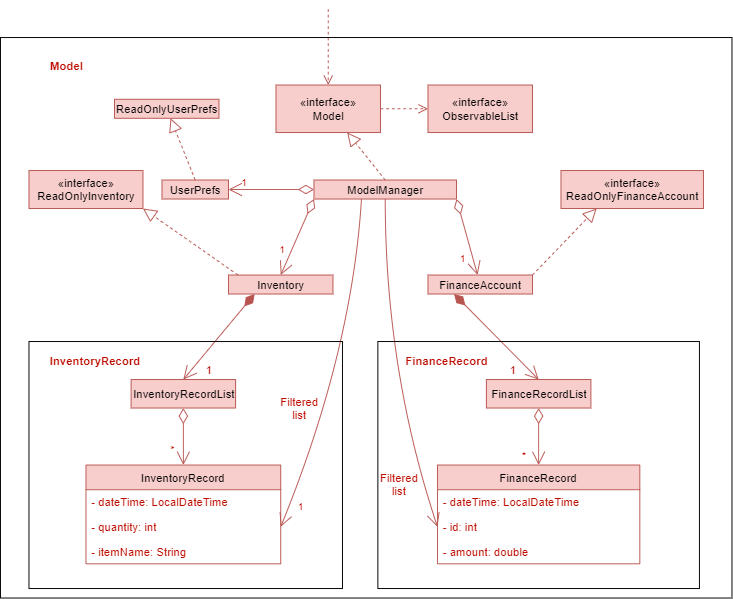

The diagram above was exported from draw.io. Its source (the exported page's mxGraphModel, read from the mxfile embedded in the PNG):
<mxGraphModel dx="1254" dy="677" grid="1" gridSize="10" guides="1" tooltips="1" connect="1" arrows="1" fold="1" page="1" pageScale="1" pageWidth="827" pageHeight="1169" math="0" shadow="0">
  <root>
    <mxCell id="WIyWlLk6GJQsqaUBKTNV-0" />
    <mxCell id="WIyWlLk6GJQsqaUBKTNV-1" parent="WIyWlLk6GJQsqaUBKTNV-0" />
    <mxCell id="tF3ZHM8wJbkgXpK35JYt-2" value="" style="html=1;verticalAlign=bottom;endArrow=open;dashed=1;endSize=8;entryX=0.5;entryY=0;entryDx=0;entryDy=0;fontColor=#8F0A00;labelBackgroundColor=none;labelBorderColor=none;fillColor=#f8cecc;strokeColor=#b85450;" edge="1" parent="WIyWlLk6GJQsqaUBKTNV-1" target="tF3ZHM8wJbkgXpK35JYt-4">
      <mxGeometry relative="1" as="geometry">
        <mxPoint x="445" y="60" as="sourcePoint" />
        <mxPoint x="380" y="380" as="targetPoint" />
      </mxGeometry>
    </mxCell>
    <mxCell id="tF3ZHM8wJbkgXpK35JYt-4" value="«interface»&lt;br&gt;Model" style="html=1;strokeWidth=1;labelBackgroundColor=none;labelBorderColor=none;fillColor=#f8cecc;strokeColor=#b85450;" vertex="1" parent="WIyWlLk6GJQsqaUBKTNV-1">
      <mxGeometry x="390" y="140" width="110" height="50" as="geometry" />
    </mxCell>
    <mxCell id="tF3ZHM8wJbkgXpK35JYt-5" value="«interface»&lt;br&gt;ObservableList" style="html=1;strokeWidth=1;labelBackgroundColor=none;labelBorderColor=none;fillColor=#f8cecc;strokeColor=#b85450;" vertex="1" parent="WIyWlLk6GJQsqaUBKTNV-1">
      <mxGeometry x="550" y="140" width="110" height="50" as="geometry" />
    </mxCell>
    <mxCell id="tF3ZHM8wJbkgXpK35JYt-6" value="" style="html=1;verticalAlign=bottom;endArrow=open;dashed=1;endSize=8;exitX=1;exitY=0.5;exitDx=0;exitDy=0;entryX=0;entryY=0.5;entryDx=0;entryDy=0;fontColor=#BD0D00;labelBackgroundColor=none;labelBorderColor=none;fillColor=#f8cecc;strokeColor=#b85450;" edge="1" parent="WIyWlLk6GJQsqaUBKTNV-1" source="tF3ZHM8wJbkgXpK35JYt-4" target="tF3ZHM8wJbkgXpK35JYt-5">
      <mxGeometry x="0.2" y="15" relative="1" as="geometry">
        <mxPoint x="460" y="380" as="sourcePoint" />
        <mxPoint x="380" y="380" as="targetPoint" />
        <mxPoint as="offset" />
      </mxGeometry>
    </mxCell>
    <mxCell id="tF3ZHM8wJbkgXpK35JYt-8" value="&lt;b&gt;Model&lt;/b&gt;" style="text;html=1;strokeColor=none;align=center;verticalAlign=middle;whiteSpace=wrap;rounded=0;strokeWidth=1;fontColor=#BD0D00;labelBackgroundColor=none;labelBorderColor=none;" vertex="1" parent="WIyWlLk6GJQsqaUBKTNV-1">
      <mxGeometry x="140" y="110" width="60" height="20" as="geometry" />
    </mxCell>
    <mxCell id="tF3ZHM8wJbkgXpK35JYt-42" style="edgeStyle=none;orthogonalLoop=1;jettySize=auto;html=1;entryX=1;entryY=0.5;entryDx=0;entryDy=0;startArrow=none;startFill=0;sourcePerimeterSpacing=0;endArrow=open;endFill=0;endSize=12;targetPerimeterSpacing=0;curved=1;fontColor=#BD0D00;labelBackgroundColor=none;labelBorderColor=none;fillColor=#f8cecc;strokeColor=#b85450;" edge="1" parent="WIyWlLk6GJQsqaUBKTNV-1" target="tF3ZHM8wJbkgXpK35JYt-55">
      <mxGeometry relative="1" as="geometry">
        <mxPoint x="480" y="260" as="sourcePoint" />
        <mxPoint x="355" y="605" as="targetPoint" />
        <Array as="points">
          <mxPoint x="470" y="421" />
        </Array>
      </mxGeometry>
    </mxCell>
    <mxCell id="tF3ZHM8wJbkgXpK35JYt-52" value="1" style="edgeLabel;html=1;align=center;verticalAlign=middle;resizable=0;points=[];fontColor=#BD0D00;labelBackgroundColor=none;labelBorderColor=none;" vertex="1" connectable="0" parent="tF3ZHM8wJbkgXpK35JYt-42">
      <mxGeometry x="0.6946" relative="1" as="geometry">
        <mxPoint y="29.3" as="offset" />
      </mxGeometry>
    </mxCell>
    <mxCell id="tF3ZHM8wJbkgXpK35JYt-82" style="edgeStyle=none;orthogonalLoop=1;jettySize=auto;html=1;entryX=0;entryY=0.5;entryDx=0;entryDy=0;startArrow=none;startFill=0;sourcePerimeterSpacing=0;endArrow=open;endFill=0;endSize=12;targetPerimeterSpacing=0;curved=1;fontColor=#BD0D00;labelBackgroundColor=none;labelBorderColor=none;fillColor=#f8cecc;strokeColor=#b85450;" edge="1" parent="WIyWlLk6GJQsqaUBKTNV-1" target="tF3ZHM8wJbkgXpK35JYt-74">
      <mxGeometry relative="1" as="geometry">
        <mxPoint x="505" y="260" as="sourcePoint" />
        <Array as="points">
          <mxPoint x="505" y="440" />
        </Array>
      </mxGeometry>
    </mxCell>
    <mxCell id="tF3ZHM8wJbkgXpK35JYt-9" value="ModelManager" style="html=1;strokeWidth=1;fillColor=#f8cecc;labelBackgroundColor=none;labelBorderColor=none;strokeColor=#b85450;" vertex="1" parent="WIyWlLk6GJQsqaUBKTNV-1">
      <mxGeometry x="430" y="240" width="150" height="20" as="geometry" />
    </mxCell>
    <mxCell id="tF3ZHM8wJbkgXpK35JYt-11" value="" style="endArrow=block;dashed=1;endFill=0;endSize=12;html=1;exitX=0.5;exitY=0;exitDx=0;exitDy=0;fontColor=#BD0D00;labelBackgroundColor=none;labelBorderColor=none;fillColor=#f8cecc;strokeColor=#b85450;" edge="1" parent="WIyWlLk6GJQsqaUBKTNV-1" source="tF3ZHM8wJbkgXpK35JYt-9" target="tF3ZHM8wJbkgXpK35JYt-4">
      <mxGeometry width="160" relative="1" as="geometry">
        <mxPoint x="390" y="380" as="sourcePoint" />
        <mxPoint x="550" y="380" as="targetPoint" />
      </mxGeometry>
    </mxCell>
    <mxCell id="tF3ZHM8wJbkgXpK35JYt-12" value="" style="endArrow=open;html=1;endSize=12;startArrow=diamondThin;startSize=14;startFill=0;edgeStyle=orthogonalEdgeStyle;exitX=0;exitY=0.5;exitDx=0;exitDy=0;fontColor=#BD0D00;labelBackgroundColor=none;labelBorderColor=none;fillColor=#f8cecc;strokeColor=#b85450;" edge="1" parent="WIyWlLk6GJQsqaUBKTNV-1" source="tF3ZHM8wJbkgXpK35JYt-9" target="tF3ZHM8wJbkgXpK35JYt-15">
      <mxGeometry relative="1" as="geometry">
        <mxPoint x="310" y="340" as="sourcePoint" />
        <mxPoint x="470" y="340" as="targetPoint" />
      </mxGeometry>
    </mxCell>
    <mxCell id="tF3ZHM8wJbkgXpK35JYt-14" value="1" style="edgeLabel;resizable=0;html=1;align=right;verticalAlign=top;fontColor=#BD0D00;labelBackgroundColor=none;labelBorderColor=none;" connectable="0" vertex="1" parent="tF3ZHM8wJbkgXpK35JYt-12">
      <mxGeometry x="1" relative="1" as="geometry">
        <mxPoint x="20" y="-20" as="offset" />
      </mxGeometry>
    </mxCell>
    <mxCell id="tF3ZHM8wJbkgXpK35JYt-15" value="UserPrefs" style="html=1;labelBackgroundColor=none;labelBorderColor=none;fillColor=#f8cecc;strokeColor=#b85450;" vertex="1" parent="WIyWlLk6GJQsqaUBKTNV-1">
      <mxGeometry x="270" y="240" width="70" height="20" as="geometry" />
    </mxCell>
    <mxCell id="tF3ZHM8wJbkgXpK35JYt-16" value="" style="endArrow=block;dashed=1;endFill=0;endSize=12;html=1;exitX=0.5;exitY=0;exitDx=0;exitDy=0;fontColor=#BD0D00;labelBackgroundColor=none;labelBorderColor=none;fillColor=#f8cecc;strokeColor=#b85450;" edge="1" parent="WIyWlLk6GJQsqaUBKTNV-1" source="tF3ZHM8wJbkgXpK35JYt-15" target="tF3ZHM8wJbkgXpK35JYt-17">
      <mxGeometry width="160" relative="1" as="geometry">
        <mxPoint x="310" y="340" as="sourcePoint" />
        <mxPoint x="470" y="340" as="targetPoint" />
      </mxGeometry>
    </mxCell>
    <mxCell id="tF3ZHM8wJbkgXpK35JYt-17" value="ReadOnlyUserPrefs" style="html=1;labelBackgroundColor=none;labelBorderColor=none;fillColor=#f8cecc;strokeColor=#b85450;" vertex="1" parent="WIyWlLk6GJQsqaUBKTNV-1">
      <mxGeometry x="220" y="155" width="110" height="20" as="geometry" />
    </mxCell>
    <mxCell id="tF3ZHM8wJbkgXpK35JYt-19" value="Inventory" style="html=1;labelBackgroundColor=none;labelBorderColor=none;fillColor=#f8cecc;strokeColor=#b85450;" vertex="1" parent="WIyWlLk6GJQsqaUBKTNV-1">
      <mxGeometry x="340" y="340" width="110" height="20" as="geometry" />
    </mxCell>
    <mxCell id="tF3ZHM8wJbkgXpK35JYt-21" value="" style="endArrow=open;html=1;endSize=12;startArrow=diamondThin;startSize=14;startFill=0;exitX=0;exitY=1;exitDx=0;exitDy=0;endFill=0;fontColor=#BD0D00;labelBackgroundColor=none;labelBorderColor=none;fillColor=#f8cecc;strokeColor=#b85450;" edge="1" parent="WIyWlLk6GJQsqaUBKTNV-1" source="tF3ZHM8wJbkgXpK35JYt-9">
      <mxGeometry relative="1" as="geometry">
        <mxPoint x="310" y="340" as="sourcePoint" />
        <mxPoint x="395" y="340" as="targetPoint" />
      </mxGeometry>
    </mxCell>
    <mxCell id="tF3ZHM8wJbkgXpK35JYt-23" value="1" style="edgeLabel;resizable=0;html=1;align=right;verticalAlign=top;fontColor=#BD0D00;labelBackgroundColor=none;labelBorderColor=none;" connectable="0" vertex="1" parent="tF3ZHM8wJbkgXpK35JYt-21">
      <mxGeometry x="1" relative="1" as="geometry">
        <mxPoint x="4.9" y="-39.6" as="offset" />
      </mxGeometry>
    </mxCell>
    <mxCell id="tF3ZHM8wJbkgXpK35JYt-25" value="«interface»&lt;br&gt;ReadOnlyInventory" style="html=1;strokeWidth=1;fillColor=#f8cecc;labelBackgroundColor=none;labelBorderColor=none;strokeColor=#b85450;" vertex="1" parent="WIyWlLk6GJQsqaUBKTNV-1">
      <mxGeometry x="130" y="230" width="120" height="40" as="geometry" />
    </mxCell>
    <mxCell id="tF3ZHM8wJbkgXpK35JYt-30" value="" style="endArrow=block;dashed=1;endFill=0;endSize=12;html=1;entryX=1;entryY=1;entryDx=0;entryDy=0;fontColor=#BD0D00;labelBackgroundColor=none;labelBorderColor=none;fillColor=#f8cecc;strokeColor=#b85450;" edge="1" parent="WIyWlLk6GJQsqaUBKTNV-1" target="tF3ZHM8wJbkgXpK35JYt-25">
      <mxGeometry width="160" relative="1" as="geometry">
        <mxPoint x="350" y="340" as="sourcePoint" />
        <mxPoint x="470" y="340" as="targetPoint" />
      </mxGeometry>
    </mxCell>
    <mxCell id="tF3ZHM8wJbkgXpK35JYt-31" value="" style="endArrow=open;html=1;endSize=12;startArrow=diamondThin;startSize=14;startFill=1;align=left;verticalAlign=bottom;rounded=0;entryX=0.5;entryY=0;entryDx=0;entryDy=0;exitX=0.25;exitY=1;exitDx=0;exitDy=0;fontColor=#BD0D00;labelBackgroundColor=none;labelBorderColor=none;fillColor=#f8cecc;strokeColor=#b85450;" edge="1" parent="WIyWlLk6GJQsqaUBKTNV-1" source="tF3ZHM8wJbkgXpK35JYt-19" target="tF3ZHM8wJbkgXpK35JYt-33">
      <mxGeometry x="-0.04" y="77" relative="1" as="geometry">
        <mxPoint x="338" y="518" as="sourcePoint" />
        <mxPoint x="470" y="340" as="targetPoint" />
        <mxPoint as="offset" />
      </mxGeometry>
    </mxCell>
    <mxCell id="tF3ZHM8wJbkgXpK35JYt-33" value="InventoryRecordList" style="html=1;strokeWidth=1;fillColor=#f8cecc;labelBackgroundColor=none;labelBorderColor=none;strokeColor=#b85450;" vertex="1" parent="WIyWlLk6GJQsqaUBKTNV-1">
      <mxGeometry x="237.5" y="450" width="110" height="30" as="geometry" />
    </mxCell>
    <mxCell id="tF3ZHM8wJbkgXpK35JYt-35" value="1" style="text;html=1;strokeColor=none;fillColor=none;align=center;verticalAlign=middle;whiteSpace=wrap;rounded=0;fontColor=#BD0D00;labelBackgroundColor=none;labelBorderColor=none;" vertex="1" parent="WIyWlLk6GJQsqaUBKTNV-1">
      <mxGeometry x="300" y="430" width="40" height="20" as="geometry" />
    </mxCell>
    <mxCell id="tF3ZHM8wJbkgXpK35JYt-37" value="" style="endArrow=open;html=1;endSize=12;startArrow=diamondThin;startSize=14;startFill=0;exitX=0.5;exitY=1;exitDx=0;exitDy=0;entryX=0.5;entryY=0;entryDx=0;entryDy=0;fontColor=#BD0D00;labelBackgroundColor=none;labelBorderColor=none;fillColor=#f8cecc;strokeColor=#b85450;" edge="1" parent="WIyWlLk6GJQsqaUBKTNV-1" source="tF3ZHM8wJbkgXpK35JYt-33" target="tF3ZHM8wJbkgXpK35JYt-53">
      <mxGeometry x="0.0746" y="-3" relative="1" as="geometry">
        <mxPoint x="310" y="430" as="sourcePoint" />
        <mxPoint x="252.5" y="540" as="targetPoint" />
        <mxPoint as="offset" />
      </mxGeometry>
    </mxCell>
    <mxCell id="tF3ZHM8wJbkgXpK35JYt-43" value="*" style="text;html=1;strokeColor=none;fillColor=none;align=center;verticalAlign=middle;whiteSpace=wrap;rounded=0;rotation=90;fontColor=#BD0D00;labelBackgroundColor=none;labelBorderColor=none;" vertex="1" parent="WIyWlLk6GJQsqaUBKTNV-1">
      <mxGeometry x="260" y="513" width="40" height="20" as="geometry" />
    </mxCell>
    <mxCell id="tF3ZHM8wJbkgXpK35JYt-58" value="" style="endArrow=open;html=1;endSize=12;startArrow=diamondThin;startSize=14;startFill=0;exitX=1;exitY=1;exitDx=0;exitDy=0;endFill=0;fontColor=#BD0D00;labelBackgroundColor=none;labelBorderColor=none;fillColor=#f8cecc;strokeColor=#b85450;" edge="1" parent="WIyWlLk6GJQsqaUBKTNV-1" source="tF3ZHM8wJbkgXpK35JYt-9" target="tF3ZHM8wJbkgXpK35JYt-60">
      <mxGeometry relative="1" as="geometry">
        <mxPoint x="485" y="270" as="sourcePoint" />
        <mxPoint x="405" y="350" as="targetPoint" />
      </mxGeometry>
    </mxCell>
    <mxCell id="tF3ZHM8wJbkgXpK35JYt-59" value="1" style="edgeLabel;resizable=0;html=1;align=right;verticalAlign=top;fontColor=#BD0D00;labelBackgroundColor=none;labelBorderColor=none;" connectable="0" vertex="1" parent="tF3ZHM8wJbkgXpK35JYt-58">
      <mxGeometry x="1" relative="1" as="geometry">
        <mxPoint x="-12.209999999999999" y="-29.97" as="offset" />
      </mxGeometry>
    </mxCell>
    <mxCell id="tF3ZHM8wJbkgXpK35JYt-60" value="FinanceAccount" style="html=1;labelBackgroundColor=none;labelBorderColor=none;fillColor=#f8cecc;strokeColor=#b85450;" vertex="1" parent="WIyWlLk6GJQsqaUBKTNV-1">
      <mxGeometry x="550" y="340" width="110" height="20" as="geometry" />
    </mxCell>
    <mxCell id="tF3ZHM8wJbkgXpK35JYt-62" value="Filtered list" style="text;html=1;strokeColor=none;fillColor=none;align=center;verticalAlign=middle;whiteSpace=wrap;rounded=0;fontColor=#BD0D00;labelBackgroundColor=none;labelBorderColor=none;" vertex="1" parent="WIyWlLk6GJQsqaUBKTNV-1">
      <mxGeometry x="395" y="470" width="40" height="20" as="geometry" />
    </mxCell>
    <mxCell id="tF3ZHM8wJbkgXpK35JYt-65" value="" style="endArrow=block;dashed=1;endFill=0;endSize=12;html=1;entryX=0.25;entryY=1;entryDx=0;entryDy=0;exitX=1;exitY=0;exitDx=0;exitDy=0;fontColor=#BD0D00;labelBackgroundColor=none;labelBorderColor=none;fillColor=#f8cecc;strokeColor=#b85450;" edge="1" parent="WIyWlLk6GJQsqaUBKTNV-1" source="tF3ZHM8wJbkgXpK35JYt-60" target="tF3ZHM8wJbkgXpK35JYt-66">
      <mxGeometry width="160" relative="1" as="geometry">
        <mxPoint x="670" y="340" as="sourcePoint" />
        <mxPoint x="570" y="270" as="targetPoint" />
      </mxGeometry>
    </mxCell>
    <mxCell id="tF3ZHM8wJbkgXpK35JYt-66" value="«interface»&lt;br&gt;ReadOnlyFinanceAccount" style="html=1;labelBackgroundColor=none;labelBorderColor=none;fillColor=#f8cecc;strokeColor=#b85450;" vertex="1" parent="WIyWlLk6GJQsqaUBKTNV-1">
      <mxGeometry x="690" y="230" width="150" height="40" as="geometry" />
    </mxCell>
    <mxCell id="tF3ZHM8wJbkgXpK35JYt-67" style="edgeStyle=none;curved=1;orthogonalLoop=1;jettySize=auto;html=1;entryX=1;entryY=0.25;entryDx=0;entryDy=0;startArrow=none;startFill=0;sourcePerimeterSpacing=0;endArrow=open;endFill=0;endSize=12;targetPerimeterSpacing=0;fontColor=#BD0D00;labelBackgroundColor=none;labelBorderColor=none;" edge="1" parent="WIyWlLk6GJQsqaUBKTNV-1" source="tF3ZHM8wJbkgXpK35JYt-60" target="tF3ZHM8wJbkgXpK35JYt-60">
      <mxGeometry relative="1" as="geometry" />
    </mxCell>
    <mxCell id="tF3ZHM8wJbkgXpK35JYt-68" value="FinanceRecordList" style="html=1;strokeWidth=1;fillColor=#f8cecc;labelBackgroundColor=none;labelBorderColor=none;strokeColor=#b85450;" vertex="1" parent="WIyWlLk6GJQsqaUBKTNV-1">
      <mxGeometry x="611.5" y="450" width="110" height="30" as="geometry" />
    </mxCell>
    <mxCell id="tF3ZHM8wJbkgXpK35JYt-70" value="" style="endArrow=open;html=1;endSize=12;startArrow=diamondThin;startSize=14;startFill=1;align=left;verticalAlign=bottom;rounded=0;entryX=0.5;entryY=0;entryDx=0;entryDy=0;exitX=0.25;exitY=1;exitDx=0;exitDy=0;fontColor=#BD0D00;labelBackgroundColor=none;labelBorderColor=none;fillColor=#f8cecc;strokeColor=#b85450;" edge="1" parent="WIyWlLk6GJQsqaUBKTNV-1" source="tF3ZHM8wJbkgXpK35JYt-60" target="tF3ZHM8wJbkgXpK35JYt-68">
      <mxGeometry x="-0.04" y="77" relative="1" as="geometry">
        <mxPoint x="377.5" y="370" as="sourcePoint" />
        <mxPoint x="305" y="460" as="targetPoint" />
        <mxPoint as="offset" />
      </mxGeometry>
    </mxCell>
    <mxCell id="tF3ZHM8wJbkgXpK35JYt-71" value="1" style="text;html=1;strokeColor=none;fillColor=none;align=center;verticalAlign=middle;whiteSpace=wrap;rounded=0;fontColor=#BD0D00;labelBackgroundColor=none;labelBorderColor=none;" vertex="1" parent="WIyWlLk6GJQsqaUBKTNV-1">
      <mxGeometry x="620" y="430" width="40" height="20" as="geometry" />
    </mxCell>
    <mxCell id="tF3ZHM8wJbkgXpK35JYt-72" value="FinanceRecord" style="swimlane;fontStyle=0;childLayout=stackLayout;horizontal=1;startSize=26;fillColor=#f8cecc;horizontalStack=0;resizeParent=1;resizeParentMax=0;resizeLast=0;collapsible=1;marginBottom=0;strokeWidth=1;labelBackgroundColor=none;labelBorderColor=none;strokeColor=#b85450;" vertex="1" parent="WIyWlLk6GJQsqaUBKTNV-1">
      <mxGeometry x="560" y="540" width="213" height="104" as="geometry" />
    </mxCell>
    <mxCell id="tF3ZHM8wJbkgXpK35JYt-73" value="- dateTime: LocalDateTime" style="text;strokeColor=none;fillColor=none;align=left;verticalAlign=top;spacingLeft=4;spacingRight=4;overflow=hidden;rotatable=0;points=[[0,0.5],[1,0.5]];portConstraint=eastwest;fontColor=#BD0D00;labelBackgroundColor=none;labelBorderColor=none;" vertex="1" parent="tF3ZHM8wJbkgXpK35JYt-72">
      <mxGeometry y="26" width="213" height="26" as="geometry" />
    </mxCell>
    <mxCell id="tF3ZHM8wJbkgXpK35JYt-74" value="- id: int" style="text;strokeColor=none;fillColor=none;align=left;verticalAlign=top;spacingLeft=4;spacingRight=4;overflow=hidden;rotatable=0;points=[[0,0.5],[1,0.5]];portConstraint=eastwest;fontColor=#BD0D00;labelBackgroundColor=none;labelBorderColor=none;" vertex="1" parent="tF3ZHM8wJbkgXpK35JYt-72">
      <mxGeometry y="52" width="213" height="26" as="geometry" />
    </mxCell>
    <mxCell id="tF3ZHM8wJbkgXpK35JYt-75" value="- amount: double" style="text;strokeColor=none;fillColor=none;align=left;verticalAlign=top;spacingLeft=4;spacingRight=4;overflow=hidden;rotatable=0;points=[[0,0.5],[1,0.5]];portConstraint=eastwest;fontColor=#BD0D00;labelBackgroundColor=none;labelBorderColor=none;" vertex="1" parent="tF3ZHM8wJbkgXpK35JYt-72">
      <mxGeometry y="78" width="213" height="26" as="geometry" />
    </mxCell>
    <mxCell id="tF3ZHM8wJbkgXpK35JYt-79" value="*" style="endArrow=open;html=1;endSize=12;startArrow=diamondThin;startSize=14;startFill=0;entryX=0.5;entryY=0;entryDx=0;entryDy=0;exitX=0.5;exitY=1;exitDx=0;exitDy=0;fontColor=#BD0D00;labelBackgroundColor=none;labelBorderColor=none;fillColor=#f8cecc;strokeColor=#b85450;" edge="1" parent="WIyWlLk6GJQsqaUBKTNV-1" source="tF3ZHM8wJbkgXpK35JYt-68" target="tF3ZHM8wJbkgXpK35JYt-72">
      <mxGeometry x="0.6748" y="-16" relative="1" as="geometry">
        <mxPoint x="370" y="360" as="sourcePoint" />
        <mxPoint x="530" y="360" as="targetPoint" />
        <mxPoint as="offset" />
      </mxGeometry>
    </mxCell>
    <mxCell id="tF3ZHM8wJbkgXpK35JYt-83" value="Filtered list" style="text;html=1;strokeColor=none;fillColor=none;align=center;verticalAlign=middle;whiteSpace=wrap;rounded=0;fontColor=#BD0D00;labelBackgroundColor=none;labelBorderColor=none;" vertex="1" parent="WIyWlLk6GJQsqaUBKTNV-1">
      <mxGeometry x="500" y="550" width="40" height="20" as="geometry" />
    </mxCell>
    <mxCell id="tF3ZHM8wJbkgXpK35JYt-85" value="" style="rounded=0;whiteSpace=wrap;html=1;strokeWidth=1;fillColor=none;fontColor=#BD0D00;labelBackgroundColor=none;labelBorderColor=none;" vertex="1" parent="WIyWlLk6GJQsqaUBKTNV-1">
      <mxGeometry x="497.25" y="410" width="338.5" height="260" as="geometry" />
    </mxCell>
    <mxCell id="tF3ZHM8wJbkgXpK35JYt-53" value="InventoryRecord" style="swimlane;fontStyle=0;childLayout=stackLayout;horizontal=1;startSize=26;fillColor=#f8cecc;horizontalStack=0;resizeParent=1;resizeParentMax=0;resizeLast=0;collapsible=1;marginBottom=0;strokeWidth=1;labelBackgroundColor=none;labelBorderColor=none;strokeColor=#b85450;" vertex="1" parent="WIyWlLk6GJQsqaUBKTNV-1">
      <mxGeometry x="190" y="540" width="205" height="104" as="geometry" />
    </mxCell>
    <mxCell id="tF3ZHM8wJbkgXpK35JYt-54" value="- dateTime: LocalDateTime" style="text;strokeColor=none;fillColor=none;align=left;verticalAlign=top;spacingLeft=4;spacingRight=4;overflow=hidden;rotatable=0;points=[[0,0.5],[1,0.5]];portConstraint=eastwest;fontColor=#BD0D00;labelBackgroundColor=none;labelBorderColor=none;" vertex="1" parent="tF3ZHM8wJbkgXpK35JYt-53">
      <mxGeometry y="26" width="205" height="26" as="geometry" />
    </mxCell>
    <mxCell id="tF3ZHM8wJbkgXpK35JYt-55" value="- quantity: int" style="text;strokeColor=none;fillColor=none;align=left;verticalAlign=top;spacingLeft=4;spacingRight=4;overflow=hidden;rotatable=0;points=[[0,0.5],[1,0.5]];portConstraint=eastwest;fontColor=#BD0D00;labelBackgroundColor=none;labelBorderColor=none;" vertex="1" parent="tF3ZHM8wJbkgXpK35JYt-53">
      <mxGeometry y="52" width="205" height="26" as="geometry" />
    </mxCell>
    <mxCell id="tF3ZHM8wJbkgXpK35JYt-56" value="- itemName: String" style="text;strokeColor=none;fillColor=none;align=left;verticalAlign=top;spacingLeft=4;spacingRight=4;overflow=hidden;rotatable=0;points=[[0,0.5],[1,0.5]];portConstraint=eastwest;fontColor=#BD0D00;labelBackgroundColor=none;labelBorderColor=none;" vertex="1" parent="tF3ZHM8wJbkgXpK35JYt-53">
      <mxGeometry y="78" width="205" height="26" as="geometry" />
    </mxCell>
    <mxCell id="tF3ZHM8wJbkgXpK35JYt-86" value="" style="rounded=0;whiteSpace=wrap;html=1;strokeWidth=1;fillColor=none;fontColor=#BD0D00;labelBackgroundColor=none;labelBorderColor=none;" vertex="1" parent="WIyWlLk6GJQsqaUBKTNV-1">
      <mxGeometry x="130" y="410" width="330" height="260" as="geometry" />
    </mxCell>
    <mxCell id="tF3ZHM8wJbkgXpK35JYt-153" value="" style="rounded=0;whiteSpace=wrap;html=1;labelBackgroundColor=none;strokeWidth=1;fillColor=none;fontColor=#BD0D00;" vertex="1" parent="WIyWlLk6GJQsqaUBKTNV-1">
      <mxGeometry x="100" y="90" width="770" height="590" as="geometry" />
    </mxCell>
    <mxCell id="tF3ZHM8wJbkgXpK35JYt-154" value="&lt;b&gt;FinanceRecord&lt;/b&gt;" style="text;html=1;strokeColor=none;fillColor=none;align=center;verticalAlign=middle;whiteSpace=wrap;rounded=0;labelBackgroundColor=none;fontColor=#BD0D00;" vertex="1" parent="WIyWlLk6GJQsqaUBKTNV-1">
      <mxGeometry x="490" y="420" width="160" height="20" as="geometry" />
    </mxCell>
    <mxCell id="tF3ZHM8wJbkgXpK35JYt-155" value="&lt;b&gt;InventoryRecord&lt;/b&gt;" style="text;html=1;strokeColor=none;fillColor=none;align=center;verticalAlign=middle;whiteSpace=wrap;rounded=0;labelBackgroundColor=none;fontColor=#BD0D00;" vertex="1" parent="WIyWlLk6GJQsqaUBKTNV-1">
      <mxGeometry x="180" y="420" width="40" height="20" as="geometry" />
    </mxCell>
  </root>
</mxGraphModel>